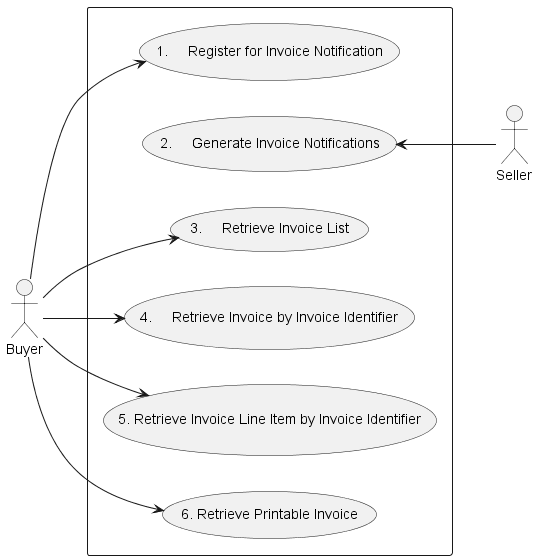

The diagram above was rendered by PlantUML. Its source (embedded in the PNG):
@startuml

left to right direction
actor Buyer 
actor Seller

skinparam usecase {

}

rectangle {
(1.	Register for Invoice Notification)
(2.	Generate Invoice Notifications)
(3.	Retrieve Invoice List)
(4.	Retrieve Invoice by Invoice Identifier)
(5. Retrieve Invoice Line Item by Invoice Identifier)
(6. Retrieve Printable Invoice)



Buyer --> (1.	Register for Invoice Notification)
Buyer --> (3.	Retrieve Invoice List)
Buyer --> (4.	Retrieve Invoice by Invoice Identifier)
Buyer --> (5. Retrieve Invoice Line Item by Invoice Identifier)
Buyer --> (6. Retrieve Printable Invoice)
(2.	Generate Invoice Notifications)<-- Seller


@enduml